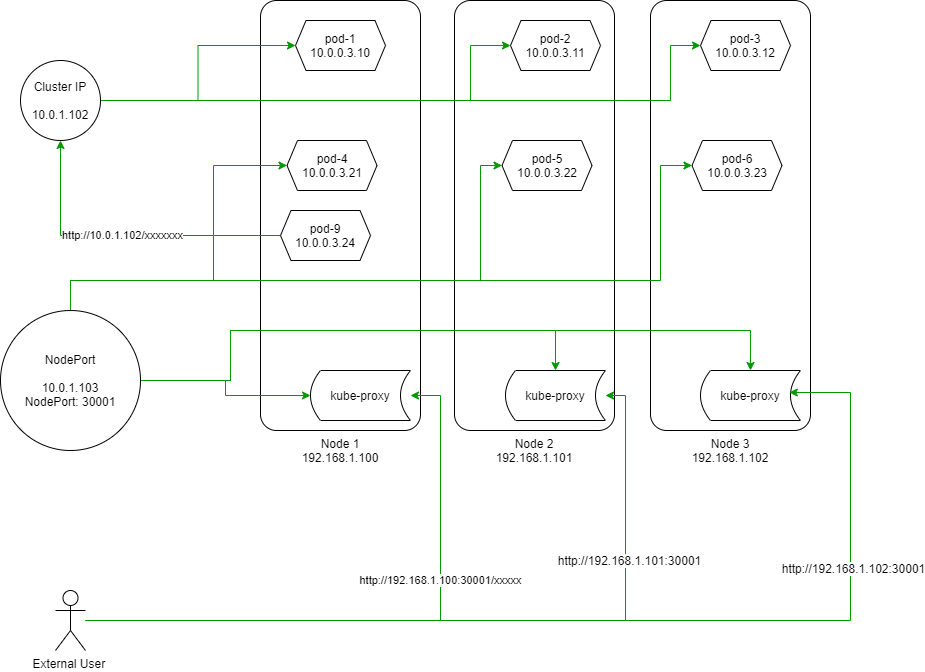

The diagram above was exported from draw.io. Its source (the exported page's mxGraphModel, read from the mxfile embedded in the PNG):
<mxGraphModel dx="1024" dy="584" grid="1" gridSize="10" guides="1" tooltips="1" connect="1" arrows="1" fold="1" page="1" pageScale="1" pageWidth="1169" pageHeight="827" math="0" shadow="0">
  <root>
    <mxCell id="2cQCfYjDwb925badCaGx-0" />
    <mxCell id="2cQCfYjDwb925badCaGx-1" parent="2cQCfYjDwb925badCaGx-0" />
    <mxCell id="2cQCfYjDwb925badCaGx-2" value="Node 1&lt;br&gt;192.168.1.100" style="rounded=1;whiteSpace=wrap;html=1;arcSize=10;labelPosition=center;verticalLabelPosition=bottom;align=center;verticalAlign=top;" parent="2cQCfYjDwb925badCaGx-1" vertex="1">
      <mxGeometry x="310" y="50" width="160" height="430" as="geometry" />
    </mxCell>
    <mxCell id="2cQCfYjDwb925badCaGx-3" value="pod-1&lt;br&gt;10.0.0.3.10" style="shape=hexagon;perimeter=hexagonPerimeter2;whiteSpace=wrap;html=1;size=0.11666717529296874;" parent="2cQCfYjDwb925badCaGx-1" vertex="1">
      <mxGeometry x="345" y="70" width="90" height="50" as="geometry" />
    </mxCell>
    <mxCell id="2cQCfYjDwb925badCaGx-4" value="Node 2&lt;br&gt;192.168.1.101" style="rounded=1;whiteSpace=wrap;html=1;arcSize=10;labelPosition=center;verticalLabelPosition=bottom;align=center;verticalAlign=top;" parent="2cQCfYjDwb925badCaGx-1" vertex="1">
      <mxGeometry x="504" y="50" width="160" height="430" as="geometry" />
    </mxCell>
    <mxCell id="2cQCfYjDwb925badCaGx-5" value="Node 3&lt;br&gt;192.168.1.102" style="rounded=1;whiteSpace=wrap;html=1;arcSize=10;labelPosition=center;verticalLabelPosition=bottom;align=center;verticalAlign=top;" parent="2cQCfYjDwb925badCaGx-1" vertex="1">
      <mxGeometry x="700" y="50" width="160" height="430" as="geometry" />
    </mxCell>
    <mxCell id="2cQCfYjDwb925badCaGx-6" value="pod-2&lt;br&gt;10.0.0.3.11" style="shape=hexagon;perimeter=hexagonPerimeter2;whiteSpace=wrap;html=1;size=0.11666717529296874;" parent="2cQCfYjDwb925badCaGx-1" vertex="1">
      <mxGeometry x="560" y="70" width="90" height="50" as="geometry" />
    </mxCell>
    <mxCell id="2cQCfYjDwb925badCaGx-7" value="pod-3&lt;br&gt;10.0.0.3.12" style="shape=hexagon;perimeter=hexagonPerimeter2;whiteSpace=wrap;html=1;size=0.11666717529296874;" parent="2cQCfYjDwb925badCaGx-1" vertex="1">
      <mxGeometry x="750" y="70" width="90" height="50" as="geometry" />
    </mxCell>
    <mxCell id="2cQCfYjDwb925badCaGx-9" style="edgeStyle=orthogonalEdgeStyle;rounded=0;orthogonalLoop=1;jettySize=auto;html=1;strokeColor=#009900;" parent="2cQCfYjDwb925badCaGx-1" source="2cQCfYjDwb925badCaGx-8" target="2cQCfYjDwb925badCaGx-3" edge="1">
      <mxGeometry relative="1" as="geometry" />
    </mxCell>
    <mxCell id="2cQCfYjDwb925badCaGx-10" style="edgeStyle=orthogonalEdgeStyle;rounded=0;orthogonalLoop=1;jettySize=auto;html=1;strokeColor=#009900;entryX=0;entryY=0.5;entryDx=0;entryDy=0;" parent="2cQCfYjDwb925badCaGx-1" source="2cQCfYjDwb925badCaGx-8" target="2cQCfYjDwb925badCaGx-6" edge="1">
      <mxGeometry relative="1" as="geometry">
        <Array as="points">
          <mxPoint x="520" y="150" />
          <mxPoint x="520" y="95" />
        </Array>
      </mxGeometry>
    </mxCell>
    <mxCell id="2cQCfYjDwb925badCaGx-12" style="edgeStyle=orthogonalEdgeStyle;rounded=0;orthogonalLoop=1;jettySize=auto;html=1;strokeColor=#009900;" parent="2cQCfYjDwb925badCaGx-1" source="2cQCfYjDwb925badCaGx-8" target="2cQCfYjDwb925badCaGx-7" edge="1">
      <mxGeometry relative="1" as="geometry">
        <Array as="points">
          <mxPoint x="720" y="150" />
          <mxPoint x="720" y="95" />
        </Array>
      </mxGeometry>
    </mxCell>
    <mxCell id="2cQCfYjDwb925badCaGx-8" value="Cluster IP&lt;br&gt;&lt;br&gt;10.0.1.102" style="ellipse;whiteSpace=wrap;html=1;aspect=fixed;" parent="2cQCfYjDwb925badCaGx-1" vertex="1">
      <mxGeometry x="70" y="110" width="80" height="80" as="geometry" />
    </mxCell>
    <mxCell id="2cQCfYjDwb925badCaGx-14" value="http://10.0.1.102/xxxxxxx" style="edgeStyle=orthogonalEdgeStyle;rounded=0;orthogonalLoop=1;jettySize=auto;html=1;strokeColor=#009900;" parent="2cQCfYjDwb925badCaGx-1" source="2cQCfYjDwb925badCaGx-13" target="2cQCfYjDwb925badCaGx-8" edge="1">
      <mxGeometry relative="1" as="geometry" />
    </mxCell>
    <mxCell id="2cQCfYjDwb925badCaGx-13" value="pod-9&lt;br&gt;10.0.0.3.24" style="shape=hexagon;perimeter=hexagonPerimeter2;whiteSpace=wrap;html=1;size=0.11666717529296874;" parent="2cQCfYjDwb925badCaGx-1" vertex="1">
      <mxGeometry x="330" y="260" width="90" height="50" as="geometry" />
    </mxCell>
    <mxCell id="2cQCfYjDwb925badCaGx-25" style="edgeStyle=orthogonalEdgeStyle;rounded=0;orthogonalLoop=1;jettySize=auto;html=1;entryX=0;entryY=0.5;entryDx=0;entryDy=0;strokeColor=#009900;" parent="2cQCfYjDwb925badCaGx-1" source="2cQCfYjDwb925badCaGx-15" target="2cQCfYjDwb925badCaGx-22" edge="1">
      <mxGeometry relative="1" as="geometry">
        <Array as="points">
          <mxPoint x="120" y="330" />
          <mxPoint x="263" y="330" />
          <mxPoint x="263" y="215" />
        </Array>
      </mxGeometry>
    </mxCell>
    <mxCell id="2cQCfYjDwb925badCaGx-26" style="edgeStyle=orthogonalEdgeStyle;rounded=0;orthogonalLoop=1;jettySize=auto;html=1;entryX=0;entryY=0.5;entryDx=0;entryDy=0;strokeColor=#009900;" parent="2cQCfYjDwb925badCaGx-1" source="2cQCfYjDwb925badCaGx-15" target="2cQCfYjDwb925badCaGx-23" edge="1">
      <mxGeometry relative="1" as="geometry">
        <Array as="points">
          <mxPoint x="120" y="330" />
          <mxPoint x="530" y="330" />
          <mxPoint x="530" y="215" />
        </Array>
      </mxGeometry>
    </mxCell>
    <mxCell id="2cQCfYjDwb925badCaGx-27" style="edgeStyle=orthogonalEdgeStyle;rounded=0;orthogonalLoop=1;jettySize=auto;html=1;entryX=0;entryY=0.5;entryDx=0;entryDy=0;strokeColor=#009900;" parent="2cQCfYjDwb925badCaGx-1" source="2cQCfYjDwb925badCaGx-15" target="2cQCfYjDwb925badCaGx-24" edge="1">
      <mxGeometry relative="1" as="geometry">
        <Array as="points">
          <mxPoint x="120" y="330" />
          <mxPoint x="710" y="330" />
          <mxPoint x="710" y="215" />
        </Array>
      </mxGeometry>
    </mxCell>
    <mxCell id="2cQCfYjDwb925badCaGx-28" style="edgeStyle=orthogonalEdgeStyle;rounded=0;orthogonalLoop=1;jettySize=auto;html=1;strokeColor=#009900;" parent="2cQCfYjDwb925badCaGx-1" source="2cQCfYjDwb925badCaGx-15" target="2cQCfYjDwb925badCaGx-18" edge="1">
      <mxGeometry relative="1" as="geometry" />
    </mxCell>
    <mxCell id="2cQCfYjDwb925badCaGx-29" style="edgeStyle=orthogonalEdgeStyle;rounded=0;orthogonalLoop=1;jettySize=auto;html=1;entryX=0.5;entryY=0;entryDx=0;entryDy=0;strokeColor=#009900;" parent="2cQCfYjDwb925badCaGx-1" source="2cQCfYjDwb925badCaGx-15" target="2cQCfYjDwb925badCaGx-19" edge="1">
      <mxGeometry relative="1" as="geometry">
        <Array as="points">
          <mxPoint x="280" y="430" />
          <mxPoint x="280" y="380" />
          <mxPoint x="605" y="380" />
        </Array>
      </mxGeometry>
    </mxCell>
    <mxCell id="2cQCfYjDwb925badCaGx-30" style="edgeStyle=orthogonalEdgeStyle;rounded=0;orthogonalLoop=1;jettySize=auto;html=1;strokeColor=#009900;" parent="2cQCfYjDwb925badCaGx-1" source="2cQCfYjDwb925badCaGx-15" target="2cQCfYjDwb925badCaGx-20" edge="1">
      <mxGeometry relative="1" as="geometry">
        <Array as="points">
          <mxPoint x="280" y="430" />
          <mxPoint x="280" y="380" />
          <mxPoint x="800" y="380" />
        </Array>
      </mxGeometry>
    </mxCell>
    <mxCell id="2cQCfYjDwb925badCaGx-15" value="NodePort&lt;br&gt;&lt;br&gt;10.0.1.103&lt;br&gt;NodePort: 30001" style="ellipse;whiteSpace=wrap;html=1;aspect=fixed;" parent="2cQCfYjDwb925badCaGx-1" vertex="1">
      <mxGeometry x="50" y="360" width="140" height="140" as="geometry" />
    </mxCell>
    <mxCell id="2cQCfYjDwb925badCaGx-18" value="kube-proxy" style="shape=dataStorage;whiteSpace=wrap;html=1;" parent="2cQCfYjDwb925badCaGx-1" vertex="1">
      <mxGeometry x="360" y="420" width="100" height="50" as="geometry" />
    </mxCell>
    <mxCell id="2cQCfYjDwb925badCaGx-19" value="kube-proxy" style="shape=dataStorage;whiteSpace=wrap;html=1;" parent="2cQCfYjDwb925badCaGx-1" vertex="1">
      <mxGeometry x="555" y="420" width="100" height="50" as="geometry" />
    </mxCell>
    <mxCell id="2cQCfYjDwb925badCaGx-20" value="kube-proxy" style="shape=dataStorage;whiteSpace=wrap;html=1;" parent="2cQCfYjDwb925badCaGx-1" vertex="1">
      <mxGeometry x="750" y="420" width="100" height="50" as="geometry" />
    </mxCell>
    <mxCell id="2cQCfYjDwb925badCaGx-22" value="pod-4&lt;br&gt;10.0.0.3.21" style="shape=hexagon;perimeter=hexagonPerimeter2;whiteSpace=wrap;html=1;size=0.11666717529296874;" parent="2cQCfYjDwb925badCaGx-1" vertex="1">
      <mxGeometry x="336.5" y="190" width="90" height="50" as="geometry" />
    </mxCell>
    <mxCell id="2cQCfYjDwb925badCaGx-23" value="pod-5&lt;br&gt;10.0.0.3.22" style="shape=hexagon;perimeter=hexagonPerimeter2;whiteSpace=wrap;html=1;size=0.11666717529296874;" parent="2cQCfYjDwb925badCaGx-1" vertex="1">
      <mxGeometry x="551.5" y="190" width="90" height="50" as="geometry" />
    </mxCell>
    <mxCell id="2cQCfYjDwb925badCaGx-24" value="pod-6&lt;br&gt;10.0.0.3.23" style="shape=hexagon;perimeter=hexagonPerimeter2;whiteSpace=wrap;html=1;size=0.11666717529296874;" parent="2cQCfYjDwb925badCaGx-1" vertex="1">
      <mxGeometry x="741.5" y="190" width="90" height="50" as="geometry" />
    </mxCell>
    <mxCell id="2cQCfYjDwb925badCaGx-32" value="http://192.168.1.100:30001/xxxxx" style="edgeStyle=orthogonalEdgeStyle;rounded=0;orthogonalLoop=1;jettySize=auto;html=1;strokeColor=#009900;" parent="2cQCfYjDwb925badCaGx-1" source="2cQCfYjDwb925badCaGx-31" target="2cQCfYjDwb925badCaGx-18" edge="1">
      <mxGeometry x="0.1639" y="40" relative="1" as="geometry">
        <Array as="points">
          <mxPoint x="490" y="670" />
          <mxPoint x="490" y="445" />
        </Array>
        <mxPoint x="40" y="-40" as="offset" />
      </mxGeometry>
    </mxCell>
    <mxCell id="2cQCfYjDwb925badCaGx-33" style="edgeStyle=orthogonalEdgeStyle;rounded=0;orthogonalLoop=1;jettySize=auto;html=1;entryX=1;entryY=0.5;entryDx=0;entryDy=0;strokeColor=#009900;" parent="2cQCfYjDwb925badCaGx-1" source="2cQCfYjDwb925badCaGx-31" target="2cQCfYjDwb925badCaGx-19" edge="1">
      <mxGeometry relative="1" as="geometry" />
    </mxCell>
    <mxCell id="2cQCfYjDwb925badCaGx-34" value="http://192.168.1.101:30001" style="text;html=1;align=center;verticalAlign=middle;resizable=0;points=[];labelBackgroundColor=#ffffff;" parent="2cQCfYjDwb925badCaGx-33" vertex="1" connectable="0">
      <mxGeometry x="0.3758" y="61" relative="1" as="geometry">
        <mxPoint x="64" y="-61" as="offset" />
      </mxGeometry>
    </mxCell>
    <mxCell id="2cQCfYjDwb925badCaGx-35" style="edgeStyle=orthogonalEdgeStyle;rounded=0;orthogonalLoop=1;jettySize=auto;html=1;entryX=0.888;entryY=0.44;entryDx=0;entryDy=0;entryPerimeter=0;strokeColor=#009900;" parent="2cQCfYjDwb925badCaGx-1" source="2cQCfYjDwb925badCaGx-31" target="2cQCfYjDwb925badCaGx-20" edge="1">
      <mxGeometry relative="1" as="geometry">
        <Array as="points">
          <mxPoint x="900" y="670" />
          <mxPoint x="900" y="442" />
        </Array>
      </mxGeometry>
    </mxCell>
    <mxCell id="2cQCfYjDwb925badCaGx-36" value="http://192.168.1.102:30001" style="text;html=1;align=center;verticalAlign=middle;resizable=0;points=[];labelBackgroundColor=#ffffff;" parent="2cQCfYjDwb925badCaGx-35" vertex="1" connectable="0">
      <mxGeometry x="0.4513" y="53" relative="1" as="geometry">
        <mxPoint x="55" y="-53" as="offset" />
      </mxGeometry>
    </mxCell>
    <mxCell id="2cQCfYjDwb925badCaGx-31" value="External User&amp;nbsp;" style="shape=umlActor;verticalLabelPosition=bottom;labelBackgroundColor=#ffffff;verticalAlign=top;html=1;outlineConnect=0;" parent="2cQCfYjDwb925badCaGx-1" vertex="1">
      <mxGeometry x="105" y="640" width="30" height="60" as="geometry" />
    </mxCell>
  </root>
</mxGraphModel>